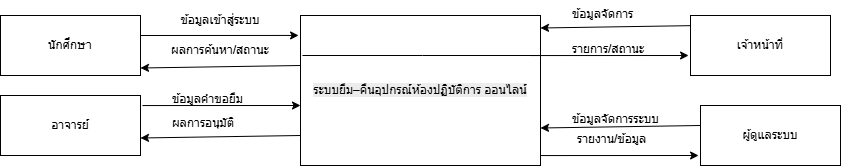

The diagram above was exported from draw.io. Its source (the exported page's mxGraphModel, read from the mxfile embedded in the PNG):
<mxGraphModel dx="1086" dy="600" grid="1" gridSize="10" guides="1" tooltips="1" connect="1" arrows="1" fold="1" page="1" pageScale="1" pageWidth="4681" pageHeight="3300" math="0" shadow="0">
  <root>
    <mxCell id="0" />
    <mxCell id="1" parent="0" />
    <mxCell id="BwUcinswA7isYxXIPK9J-1" parent="0" />
    <mxCell id="BwUcinswA7isYxXIPK9J-2" parent="BwUcinswA7isYxXIPK9J-1" style="rounded=0;whiteSpace=wrap;html=1;" value="&lt;br&gt;&lt;span style=&quot;color: rgb(0, 0, 0); font-family: Helvetica; font-size: 12px; font-style: normal; font-variant-ligatures: normal; font-variant-caps: normal; font-weight: 400; letter-spacing: normal; orphans: 2; text-align: center; text-indent: 0px; text-transform: none; widows: 2; word-spacing: 0px; -webkit-text-stroke-width: 0px; white-space: normal; background-color: rgb(236, 236, 236); text-decoration-thickness: initial; text-decoration-style: initial; text-decoration-color: initial; float: none; display: inline !important;&quot;&gt;ระบบยืม–คืนอุปกรณ์ห้องปฏิบัติการ ออนไลน์&lt;/span&gt;&lt;div&gt;&lt;br/&gt;&lt;/div&gt;" vertex="1">
      <mxGeometry height="150" width="240" x="380" y="200" as="geometry" />
    </mxCell>
    <mxCell id="BwUcinswA7isYxXIPK9J-3" edge="1" parent="BwUcinswA7isYxXIPK9J-1" style="endArrow=none;html=1;rounded=0;entryX=0.992;entryY=0.2;entryDx=0;entryDy=0;entryPerimeter=0;" value="">
      <mxGeometry height="50" relative="1" width="50" as="geometry">
        <Array as="points">
          <mxPoint x="501.92" y="240" />
        </Array>
        <mxPoint x="381.92" y="240" as="sourcePoint" />
        <mxPoint x="619.9999999999999" y="240" as="targetPoint" />
      </mxGeometry>
    </mxCell>
    <mxCell id="BwUcinswA7isYxXIPK9J-4" edge="1" parent="BwUcinswA7isYxXIPK9J-1" source="BwUcinswA7isYxXIPK9J-25" style="edgeStyle=orthogonalEdgeStyle;rounded=0;orthogonalLoop=1;jettySize=auto;html=1;exitX=1;exitY=0.25;exitDx=0;exitDy=0;entryX=0.008;entryY=0.1;entryDx=0;entryDy=0;entryPerimeter=0;" target="BwUcinswA7isYxXIPK9J-2">
      <mxGeometry relative="1" as="geometry" />
    </mxCell>
    <mxCell id="BwUcinswA7isYxXIPK9J-5" edge="1" parent="BwUcinswA7isYxXIPK9J-1" source="BwUcinswA7isYxXIPK9J-25" style="edgeStyle=orthogonalEdgeStyle;rounded=0;orthogonalLoop=1;jettySize=auto;html=1;exitX=1;exitY=0.25;exitDx=0;exitDy=0;entryX=-0.004;entryY=0.1;entryDx=0;entryDy=0;entryPerimeter=0;" target="BwUcinswA7isYxXIPK9J-2">
      <mxGeometry relative="1" as="geometry" />
    </mxCell>
    <mxCell id="BwUcinswA7isYxXIPK9J-6" edge="1" parent="BwUcinswA7isYxXIPK9J-1" source="BwUcinswA7isYxXIPK9J-25" style="edgeStyle=orthogonalEdgeStyle;rounded=0;orthogonalLoop=1;jettySize=auto;html=1;exitX=1;exitY=0.25;exitDx=0;exitDy=0;entryX=0;entryY=0.25;entryDx=0;entryDy=0;" target="BwUcinswA7isYxXIPK9J-2">
      <mxGeometry relative="1" as="geometry" />
    </mxCell>
    <mxCell id="BwUcinswA7isYxXIPK9J-7" edge="1" parent="BwUcinswA7isYxXIPK9J-1" source="BwUcinswA7isYxXIPK9J-25" style="edgeStyle=orthogonalEdgeStyle;rounded=0;orthogonalLoop=1;jettySize=auto;html=1;exitX=1;exitY=0.75;exitDx=0;exitDy=0;entryX=0;entryY=0.25;entryDx=0;entryDy=0;" target="BwUcinswA7isYxXIPK9J-2">
      <mxGeometry relative="1" as="geometry" />
    </mxCell>
    <mxCell id="BwUcinswA7isYxXIPK9J-8" edge="1" parent="BwUcinswA7isYxXIPK9J-1" style="endArrow=classic;html=1;rounded=0;" value="">
      <mxGeometry height="50" relative="1" width="50" as="geometry">
        <mxPoint x="220" y="220" as="sourcePoint" />
        <mxPoint x="378.08" y="219.95" as="targetPoint" />
      </mxGeometry>
    </mxCell>
    <mxCell id="BwUcinswA7isYxXIPK9J-9" edge="1" parent="BwUcinswA7isYxXIPK9J-1" style="endArrow=classic;html=1;rounded=0;exitX=0;exitY=0.25;exitDx=0;exitDy=0;" value="">
      <mxGeometry height="50" relative="1" width="50" as="geometry">
        <mxPoint x="380" y="250" as="sourcePoint" />
        <mxPoint x="220" y="252.5" as="targetPoint" />
      </mxGeometry>
    </mxCell>
    <mxCell id="BwUcinswA7isYxXIPK9J-10" edge="1" parent="BwUcinswA7isYxXIPK9J-1" style="endArrow=classic;html=1;rounded=0;" value="">
      <mxGeometry height="50" relative="1" width="50" as="geometry">
        <mxPoint x="221.92000000000002" y="290.05" as="sourcePoint" />
        <mxPoint x="380" y="290" as="targetPoint" />
      </mxGeometry>
    </mxCell>
    <mxCell id="BwUcinswA7isYxXIPK9J-11" edge="1" parent="BwUcinswA7isYxXIPK9J-1" style="endArrow=classic;html=1;rounded=0;exitX=0;exitY=0.25;exitDx=0;exitDy=0;" value="">
      <mxGeometry height="50" relative="1" width="50" as="geometry">
        <mxPoint x="380" y="320" as="sourcePoint" />
        <mxPoint x="220" y="322.5" as="targetPoint" />
      </mxGeometry>
    </mxCell>
    <mxCell id="BwUcinswA7isYxXIPK9J-12" edge="1" parent="BwUcinswA7isYxXIPK9J-1" style="endArrow=classic;html=1;rounded=0;exitX=0;exitY=0.25;exitDx=0;exitDy=0;" value="">
      <mxGeometry height="50" relative="1" width="50" as="geometry">
        <mxPoint x="780" y="210" as="sourcePoint" />
        <mxPoint x="620" y="212.5" as="targetPoint" />
      </mxGeometry>
    </mxCell>
    <mxCell id="BwUcinswA7isYxXIPK9J-13" edge="1" parent="BwUcinswA7isYxXIPK9J-1" style="endArrow=classic;html=1;rounded=0;" value="">
      <mxGeometry height="50" relative="1" width="50" as="geometry">
        <mxPoint x="610" y="240.05" as="sourcePoint" />
        <mxPoint x="768.0799999999999" y="240" as="targetPoint" />
      </mxGeometry>
    </mxCell>
    <mxCell id="BwUcinswA7isYxXIPK9J-14" edge="1" parent="BwUcinswA7isYxXIPK9J-1" style="endArrow=classic;html=1;rounded=0;exitX=0;exitY=0.25;exitDx=0;exitDy=0;" value="">
      <mxGeometry height="50" relative="1" width="50" as="geometry">
        <mxPoint x="780" y="310" as="sourcePoint" />
        <mxPoint x="620" y="312.5" as="targetPoint" />
      </mxGeometry>
    </mxCell>
    <mxCell id="BwUcinswA7isYxXIPK9J-15" edge="1" parent="BwUcinswA7isYxXIPK9J-1" style="endArrow=classic;html=1;rounded=0;" value="">
      <mxGeometry height="50" relative="1" width="50" as="geometry">
        <mxPoint x="620" y="340.05" as="sourcePoint" />
        <mxPoint x="778.0799999999999" y="340" as="targetPoint" />
      </mxGeometry>
    </mxCell>
    <mxCell id="BwUcinswA7isYxXIPK9J-16" parent="BwUcinswA7isYxXIPK9J-1" style="text;html=1;whiteSpace=wrap;strokeColor=none;fillColor=none;align=center;verticalAlign=middle;rounded=0;" value="ข้อมูลเข้าสู่ระบบ" vertex="1">
      <mxGeometry height="30" width="100" x="250" y="190" as="geometry" />
    </mxCell>
    <mxCell id="BwUcinswA7isYxXIPK9J-17" parent="BwUcinswA7isYxXIPK9J-1" style="text;html=1;whiteSpace=wrap;strokeColor=none;fillColor=none;align=center;verticalAlign=middle;rounded=0;" value="ผลการค้นหา/สถานะ" vertex="1">
      <mxGeometry height="30" width="120" x="240" y="220" as="geometry" />
    </mxCell>
    <mxCell id="BwUcinswA7isYxXIPK9J-18" parent="BwUcinswA7isYxXIPK9J-1" style="text;whiteSpace=wrap;html=1;" value="&#10;ผลการอนุมัติ&#10;&#10;" vertex="1">
      <mxGeometry height="40" width="100" x="250" y="280" as="geometry" />
    </mxCell>
    <mxCell id="BwUcinswA7isYxXIPK9J-19" parent="BwUcinswA7isYxXIPK9J-1" style="text;whiteSpace=wrap;html=1;" value="ข้อมูลคำขอยืม" vertex="1">
      <mxGeometry height="40" width="100" x="250" y="270" as="geometry" />
    </mxCell>
    <mxCell id="BwUcinswA7isYxXIPK9J-20" parent="BwUcinswA7isYxXIPK9J-1" style="text;whiteSpace=wrap;html=1;" value="ข้อมูลจัดการ" vertex="1">
      <mxGeometry height="40" width="90" x="650" y="185" as="geometry" />
    </mxCell>
    <mxCell id="BwUcinswA7isYxXIPK9J-21" parent="BwUcinswA7isYxXIPK9J-1" style="text;whiteSpace=wrap;html=1;" value="รายการ/สถานะ" vertex="1">
      <mxGeometry height="40" width="110" x="650" y="220" as="geometry" />
    </mxCell>
    <mxCell id="BwUcinswA7isYxXIPK9J-22" parent="BwUcinswA7isYxXIPK9J-1" style="text;whiteSpace=wrap;html=1;" value="ข้อมูลจัดการระบบ" vertex="1">
      <mxGeometry height="40" width="120" x="650" y="290" as="geometry" />
    </mxCell>
    <mxCell id="BwUcinswA7isYxXIPK9J-23" parent="BwUcinswA7isYxXIPK9J-1" style="text;whiteSpace=wrap;html=1;" value="รายงาน/ข้อมูล" vertex="1">
      <mxGeometry height="40" width="100" x="655" y="310" as="geometry" />
    </mxCell>
    <mxCell id="BwUcinswA7isYxXIPK9J-24" parent="0" />
    <mxCell id="BwUcinswA7isYxXIPK9J-25" parent="0" style="rounded=0;whiteSpace=wrap;html=1;" value="นักศึกษา" vertex="1">
      <mxGeometry height="60" width="140" x="80" y="200" as="geometry" />
    </mxCell>
    <mxCell id="BwUcinswA7isYxXIPK9J-26" parent="0" style="rounded=0;whiteSpace=wrap;html=1;" value="อาจารย์" vertex="1">
      <mxGeometry height="60" width="140" x="80" y="280" as="geometry" />
    </mxCell>
    <mxCell id="BwUcinswA7isYxXIPK9J-27" parent="0" style="rounded=0;whiteSpace=wrap;html=1;" value="เจ้าหน้าที่" vertex="1">
      <mxGeometry height="60" width="140" x="770" y="200" as="geometry" />
    </mxCell>
    <mxCell id="BwUcinswA7isYxXIPK9J-28" parent="0" style="rounded=0;whiteSpace=wrap;html=1;" value="ผู้ดูแลระบบ" vertex="1">
      <mxGeometry height="60" width="140" x="780" y="290" as="geometry" />
    </mxCell>
  </root>
</mxGraphModel>